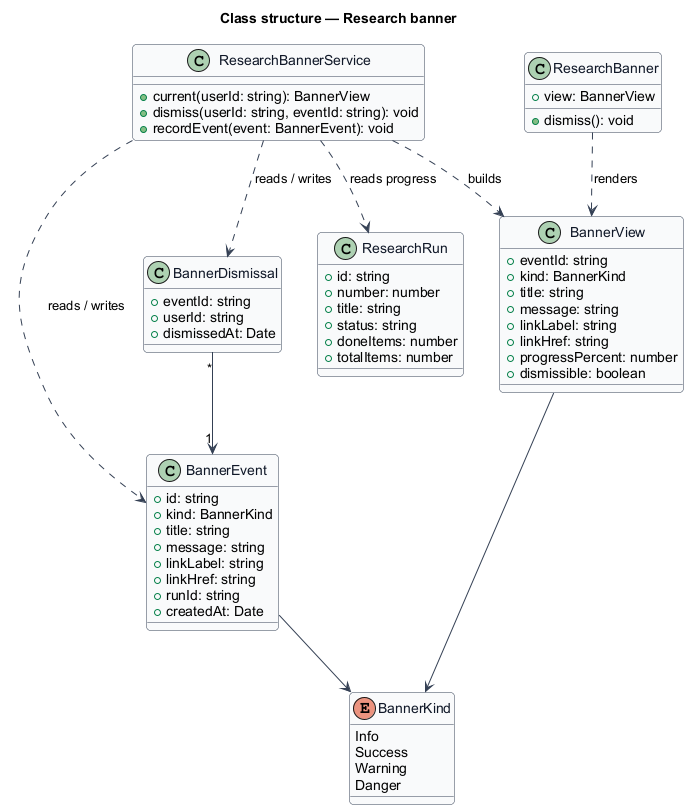

The diagram above was rendered by PlantUML. Its source (embedded in the PNG):
@startuml
skinparam backgroundColor #FFFFFF
skinparam shadowing false
skinparam roundcorner 8
skinparam defaultFontName Arial
skinparam ArrowColor #344054
skinparam class {
  BorderColor #344054
  FontColor #101828
  BackgroundColor #F9FAFB
}
title Class structure — Research banner

enum BannerKind {
  Info
  Success
  Warning
  Danger
}
class BannerView {
  +eventId: string
  +kind: BannerKind
  +title: string
  +message: string
  +linkLabel: string
  +linkHref: string
  +progressPercent: number
  +dismissible: boolean
}
class BannerEvent {
  +id: string
  +kind: BannerKind
  +title: string
  +message: string
  +linkLabel: string
  +linkHref: string
  +runId: string
  +createdAt: Date
}
class BannerDismissal {
  +eventId: string
  +userId: string
  +dismissedAt: Date
}
class ResearchRun {
  +id: string
  +number: number
  +title: string
  +status: string
  +doneItems: number
  +totalItems: number
}
class ResearchBannerService {
  +current(userId: string): BannerView
  +dismiss(userId: string, eventId: string): void
  +recordEvent(event: BannerEvent): void
}
class ResearchBanner {
  +view: BannerView
  +dismiss(): void
}

ResearchBanner ..> BannerView : renders
BannerView --> BannerKind
BannerEvent --> BannerKind
BannerDismissal "*" --> "1" BannerEvent
ResearchBannerService ..> BannerEvent : reads / writes
ResearchBannerService ..> BannerDismissal : reads / writes
ResearchBannerService ..> ResearchRun : reads progress
ResearchBannerService ..> BannerView : builds
@enduml